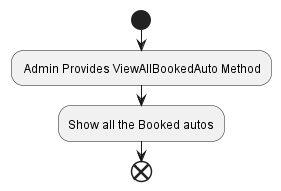

The diagram above was rendered by PlantUML. Its source (embedded in the PNG):
@startuml

start
   : Admin Provides ViewAllBookedAuto Method;

   :Show all the Booked autos;
   end;

@enduml